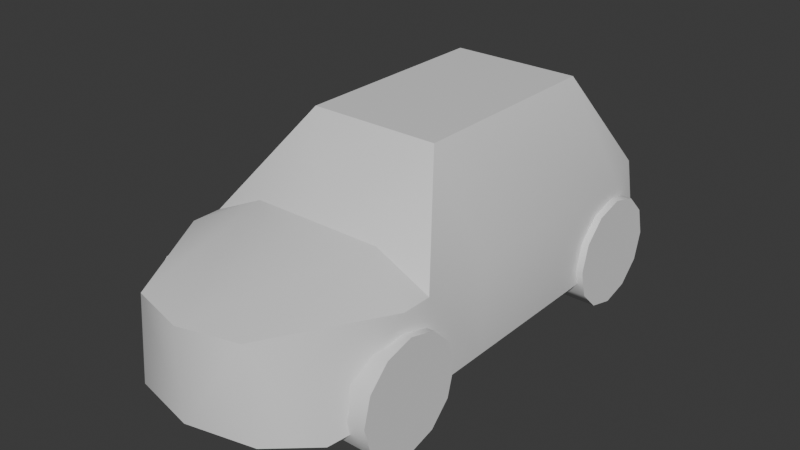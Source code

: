 # Source: car.blend  (saved by Blender 4.2.66; exported with 4.5.12 LTS)
import bpy
from mathutils import Matrix  # noqa: F401  (used for matrix-valued properties, if any)

bpy.ops.wm.read_factory_settings(use_empty=True)
scene = bpy.context.scene
scene.name = 'Scene'

# ---- materials (node trees are filled in below, after node groups)
mat_material = bpy.data.materials.new('Material')
mat_material.alpha_threshold = 0.0
mat_material.use_transparent_shadow = False
mat_material.roughness = 0.5
mat_material.line_color = (0.0, 0.0, 0.0, 1.0)

# ---- material node trees
mat_material.use_nodes = True; mat_material.node_tree.nodes.clear()
_N = mat_material.node_tree.nodes; _L = mat_material.node_tree.links
n0 = _N.new('ShaderNodeOutputMaterial'); n0.name = 'Material Output'; n0.location = (300, 300)
n1 = _N.new('ShaderNodeBsdfPrincipled'); n1.name = 'Principled BSDF'; n1.location = (10, 300)
n1.inputs[3].default_value = 1.45
_L.new(n1.outputs[0], n0.inputs[0])
n0.is_active_output = True

# ---- world
world_world = bpy.data.worlds.new('World'); scene.world = world_world
world_world.use_nodes = True; world_world.node_tree.nodes.clear()
_N = world_world.node_tree.nodes; _L = world_world.node_tree.links
n0 = _N.new('ShaderNodeOutputWorld'); n0.name = 'World Output'; n0.location = (300, 300)
n1 = _N.new('ShaderNodeBackground'); n1.name = 'Background'; n1.location = (10, 300)
n1.inputs[0].default_value = (0.05088, 0.05088, 0.05088, 1.0)
_L.new(n1.outputs[0], n0.inputs[0])
n0.is_active_output = True
world_world.color = (0.05088, 0.05088, 0.05088)
world_world.sun_shadow_jitter_overblur = 0.0

# ---- meshes
me_cube = bpy.data.meshes.new('Cube')
me_cube.from_pydata([(1.472, 2.798, 1.71), (1.472, 3.098, 0.4898), (1.631, -2.098, 1.71), (1.432, -3.098, 0.4898), (0.0, 3.352, 1.71), (0.0, 3.352, 0.4898), (0.0, -3.775, 1.71), (0.0, -3.775, 0.4898), (0.8983, -3.575, 0.4898), (0.7696, -3.575, 1.71), (0.8983, 3.352, 0.4898), (0.8983, 3.352, 1.71), (0.0, 2.156, 2.943), (0.0, -1.689, 2.061), (0.0, -1.689, 0.4898), (0.0, 2.156, 0.4898), (1.631, 2.156, 1.71), (1.631, -1.689, 1.71), (1.631, -1.689, 0.4898), (1.631, 2.156, 0.4898), (0.8983, -1.689, 0.4898), (0.8983, 2.156, 0.4898), (0.8983, 2.156, 2.943), (0.8983, -1.689, 2.061), (0.0, -0.7027, 2.943), (0.0, -0.7027, 0.4898), (1.631, -0.7027, 1.71), (1.631, -0.7027, 0.4898), (0.8983, -0.7027, 0.4898), (0.8983, -0.7027, 2.943)], [], [(9, 8, 7, 6), (11, 0, 22), (23, 9, 6, 13), (1, 0, 11, 10), (18, 3, 2, 17), (19, 1, 10, 21), (21, 10, 5, 15), (10, 11, 4, 5), (2, 3, 9), (8, 20, 14, 7), (28, 21, 15, 25), (3, 18, 20, 8), (27, 19, 21, 28), (1, 19, 16, 0), (27, 18, 17, 26), (11, 22, 12, 4), (29, 23, 13, 24), (16, 22, 0), (23, 29, 17), (16, 26, 29, 22), (22, 29, 24, 12), (19, 27, 26, 16), (18, 27, 28, 20), (20, 28, 25, 14), (9, 23, 2), (2, 23, 17), (17, 29, 26), (9, 3, 8)])
me_cube.polygons.foreach_set('use_smooth', [True] * 28)
_k = set([(0, 1), (0, 22), (1, 10), (1, 19), (2, 9), (2, 17), (3, 8), (3, 18), (5, 10), (5, 15), (6, 9), (7, 8), (7, 14), (12, 22), (13, 23), (14, 25), (15, 25), (17, 23), (17, 29), (18, 27), (19, 27), (22, 29), (24, 29)])
me_cube.attributes.new('sharp_edge', 'BOOLEAN', 'EDGE').data.foreach_set('value', [ (min(e.vertices), max(e.vertices)) in _k for e in me_cube.edges])
_uv = me_cube.uv_layers.new(name='UVMap')
_uv.uv.foreach_set('vector', [0.6502, 0.8109, 0.648, 0.9611, 0.5361, 0.9479, 0.5536, 0.7995, 0.3864, 0.6442, 0.3833, 0.5523, 0.5666, 0.5588, 0.9093, 0.7199, 0.674, 0.722, 0.6429, 0.6299, 0.901, 0.6103, 0.2342, 0.5949, 0.3833, 0.5523, 0.3864, 0.6442, 0.2479, 0.6733, 0.9093, 0.9687, 0.7352, 0.9692, 0.8593, 0.8193, 0.9093, 0.8193, 0.1997, 0.726, 0.1802, 0.8412, 0.1101, 0.8723, 0.1101, 0.726, 0.1101, 0.726, 0.1101, 0.8723, 0.0001568, 0.8723, 0.0001569, 0.726, 0.2479, 0.6733, 0.3864, 0.6442, 0.423, 0.7423, 0.2762, 0.7843, 0.8593, 0.8193, 0.7352, 0.9692, 0.6502, 0.8109, 0.1101, 0.02463, 0.1101, 0.2554, 0.0001569, 0.2554, 0.0001569, 0.0001569, 0.1101, 0.3761, 0.1101, 0.726, 0.0001569, 0.726, 0.0001569, 0.3761, 0.1754, 0.08305, 0.1997, 0.2554, 0.1101, 0.2554, 0.1101, 0.02463, 0.1997, 0.3761, 0.1997, 0.726, 0.1101, 0.726, 0.1101, 0.3761, 0.2342, 0.5949, 0.2294, 0.4772, 0.3781, 0.4715, 0.3833, 0.5523, 0.2264, 0.1232, 0.2264, 0.0001568, 0.3787, 0.0002469, 0.3786, 0.1228, 0.3864, 0.6442, 0.5666, 0.5588, 0.6111, 0.6572, 0.423, 0.7423, 0.1542, 0.8781, 0.316, 0.8781, 0.316, 0.988, 0.1542, 0.988, 0.3781, 0.4715, 0.5536, 0.4767, 0.3833, 0.5523, 0.316, 0.8781, 0.1542, 0.8781, 0.3447, 0.7829, 0.3781, 0.4715, 0.3786, 0.1228, 0.556, 0.1235, 0.5536, 0.4767, 0.5536, 0.4767, 0.556, 0.1235, 0.667, 0.1242, 0.6646, 0.4774, 0.2294, 0.4772, 0.2264, 0.1232, 0.3786, 0.1228, 0.3781, 0.4715, 0.1997, 0.2554, 0.1997, 0.3761, 0.1101, 0.3761, 0.1101, 0.2554, 0.1101, 0.2554, 0.1101, 0.3761, 0.0001569, 0.3761, 0.0001569, 0.2554, 0.674, 0.722, 0.9093, 0.7199, 0.8593, 0.8193, 0.8593, 0.8193, 0.9093, 0.7199, 0.9093, 0.8193, 0.3787, 0.0002469, 0.556, 0.1235, 0.3786, 0.1228, 0.6502, 0.8109, 0.7352, 0.9692, 0.648, 0.9611])
me_cube.materials.append(mat_material)
me_cube.use_mirror_vertex_groups = False
me_cube.update()
me_cylinder = bpy.data.meshes.new('Cylinder')
me_cylinder.from_pydata([(1.075, -1.35, 0.7), (1.725, -1.35, 0.7), (1.075, -1.45, 0.325), (1.725, -1.45, 0.325), (1.075, -1.725, 0.05048), (1.725, -1.725, 0.05048), (1.075, -2.1, -0.05), (1.725, -2.1, -0.05), (1.075, -2.475, 0.05048), (1.725, -2.475, 0.05048), (1.075, -2.75, 0.325), (1.725, -2.75, 0.325), (1.075, -2.85, 0.7), (1.725, -2.85, 0.7), (1.075, -2.75, 1.075), (1.725, -2.75, 1.075), (1.075, -2.475, 1.35), (1.725, -2.475, 1.35), (1.075, -2.1, 1.45), (1.725, -2.1, 1.45), (1.075, -1.725, 1.35), (1.725, -1.725, 1.35), (1.075, -1.45, 1.075), (1.725, -1.45, 1.075)], [], [(0, 1, 3, 2), (2, 3, 5, 4), (4, 5, 7, 6), (6, 7, 9, 8), (8, 9, 11, 10), (10, 11, 13, 12), (12, 13, 15, 14), (14, 15, 17, 16), (16, 17, 19, 18), (18, 19, 21, 20), (3, 1, 23, 21, 19, 17, 15, 13, 11, 9, 7, 5), (20, 21, 23, 22), (22, 23, 1, 0), (0, 2, 4, 6, 8, 10, 12, 14, 16, 18, 20, 22)])
me_cylinder.polygons.foreach_set('use_smooth', [True] * 14)
_k = set([(0, 2), (0, 22), (1, 3), (1, 23), (2, 4), (3, 5), (4, 6), (5, 7), (6, 8), (7, 9), (8, 10), (9, 11), (10, 12), (11, 13), (12, 14), (13, 15), (14, 16), (15, 17), (16, 18), (17, 19), (18, 20), (19, 21), (20, 22), (21, 23)])
me_cylinder.attributes.new('sharp_edge', 'BOOLEAN', 'EDGE').data.foreach_set('value', [ (min(e.vertices), max(e.vertices)) in _k for e in me_cylinder.edges])
_uv = me_cylinder.uv_layers.new(name='UVMap')
_uv.uv.foreach_set('vector', [0.704, 0.2974, 0.9874, 0.2974, 0.9874, 0.3217, 0.704, 0.3217, 0.704, 0.3217, 0.9874, 0.3217, 0.9874, 0.346, 0.704, 0.346, 0.704, 0.346, 0.9874, 0.346, 0.9874, 0.3704, 0.704, 0.3704, 0.704, 0.3704, 0.9874, 0.3704, 0.9874, 0.3947, 0.704, 0.3947, 0.704, 0.3947, 0.9874, 0.3947, 0.9874, 0.419, 0.704, 0.419, 0.704, 0.419, 0.9874, 0.419, 0.9874, 0.4434, 0.704, 0.4434, 0.704, 0.4434, 0.9874, 0.4434, 0.9874, 0.4677, 0.704, 0.4677, 0.704, 0.4677, 0.9874, 0.4677, 0.9874, 0.492, 0.704, 0.492, 0.704, 0.492, 0.9874, 0.492, 0.9874, 0.5164, 0.704, 0.5164, 0.704, 0.5164, 0.9874, 0.5164, 0.9874, 0.5407, 0.704, 0.5407, 0.9179, 0.2602, 0.8539, 0.2773, 0.7898, 0.2602, 0.7429, 0.2133, 0.7258, 0.1492, 0.7429, 0.0852, 0.7898, 0.03831, 0.8539, 0.02115, 0.9179, 0.03831, 0.9648, 0.0852, 0.9819, 0.1492, 0.9648, 0.2133, 0.704, 0.5407, 0.9874, 0.5407, 0.9874, 0.565, 0.704, 0.565, 0.704, 0.565, 0.9874, 0.565, 0.9874, 0.5894, 0.704, 0.5894, 0.8539, 0.2773, 0.9179, 0.2602, 0.9648, 0.2133, 0.9819, 0.1492, 0.9648, 0.0852, 0.9179, 0.03831, 0.8539, 0.02115, 0.7898, 0.03831, 0.7429, 0.0852, 0.7258, 0.1492, 0.7429, 0.2133, 0.7898, 0.2602])
me_cylinder.update()

# ---- objects
ob_cube = bpy.data.objects.new('Cube', me_cube)
ob_cylinder = bpy.data.objects.new('Cylinder', me_cylinder)

# ---- transforms, parenting, visibility, modifiers, constraints
ob_cube.location = (0.0, 0.0, 0.0)
ob_cube.lock_rotations_4d = False
ob_cube.empty_display_type = 'ARROWS'
ob_cube.lineart.crease_threshold = 0.0
_m = ob_cube.modifiers.new('Mirror', 'MIRROR')
_m.use_clip = True
ob_cylinder.location = (0.0, 0.0, 0.0)
_m = ob_cylinder.modifiers.new('Mirror', 'MIRROR')
_m.use_axis = (True, True, False)

# ---- collection membership
scene.collection.objects.link(ob_cube)
scene.collection.objects.link(ob_cylinder)

# ---- scene / render settings (as saved in the file)
scene.frame_start = 1; scene.frame_end = 250; scene.frame_set(1)
scene.render.engine = 'BLENDER_EEVEE_NEXT'
bpy.context.view_layer.update()

# ---- added for rendering (the .blend has no active camera and no usable light): camera, sun
cam_auto = bpy.data.cameras.new('AutoCamera')
cam_auto.lens = 50.0
cam_auto.sensor_width = 36.0
cam_auto.clip_end = 1000.0
ob_auto_camera = bpy.data.objects.new('AutoCamera', cam_auto)
scene.collection.objects.link(ob_auto_camera)
ob_auto_camera.location = (7.83154, -9.60944, 7.71154)
ob_auto_camera.rotation_euler = (1.09748, -7.21219e-08, 0.694738)
scene.camera = ob_auto_camera
light_auto_sun = bpy.data.lights.new('AutoSun', 'SUN')
light_auto_sun.energy = 3.0
light_auto_sun.angle = 0.0523599
ob_auto_sun = bpy.data.objects.new('AutoSun', light_auto_sun)
scene.collection.objects.link(ob_auto_sun)
ob_auto_sun.rotation_euler = (0.872665, 0.174533, 0.523599)
bpy.context.view_layer.update()
